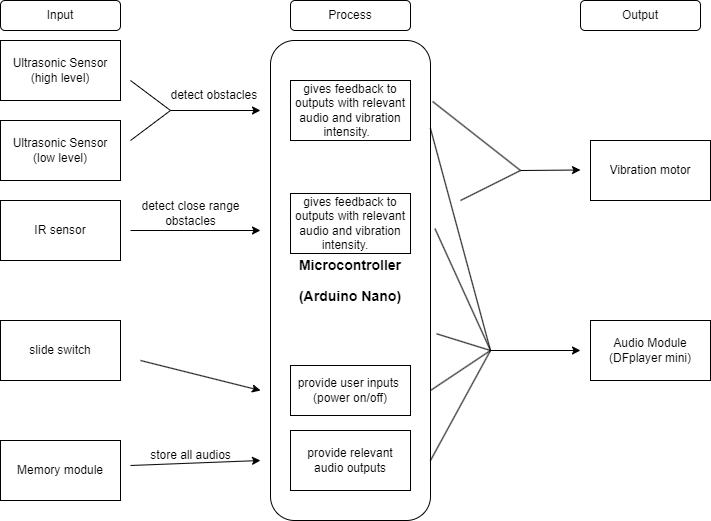

The diagram above was exported from draw.io. Its source (the exported page's mxGraphModel, read from the mxfile embedded in the PNG):
<mxGraphModel dx="1050" dy="522" grid="1" gridSize="10" guides="1" tooltips="1" connect="1" arrows="1" fold="1" page="1" pageScale="1" pageWidth="850" pageHeight="1100" math="0" shadow="0">
  <root>
    <mxCell id="0" />
    <mxCell id="1" parent="0" />
    <mxCell id="YzdUbmIKXA2X7B-N5ojR-1" value="Output" style="rounded=1;whiteSpace=wrap;html=1;" parent="1" vertex="1">
      <mxGeometry x="670" y="40" width="120" height="30" as="geometry" />
    </mxCell>
    <mxCell id="YzdUbmIKXA2X7B-N5ojR-2" value="Input" style="rounded=1;whiteSpace=wrap;html=1;" parent="1" vertex="1">
      <mxGeometry x="90" y="40" width="120" height="30" as="geometry" />
    </mxCell>
    <mxCell id="YzdUbmIKXA2X7B-N5ojR-3" value="Process" style="rounded=1;whiteSpace=wrap;html=1;" parent="1" vertex="1">
      <mxGeometry x="380" y="40" width="120" height="30" as="geometry" />
    </mxCell>
    <mxCell id="YzdUbmIKXA2X7B-N5ojR-4" value="&lt;h3&gt;Microcontroller&lt;/h3&gt;&lt;h3&gt;(Arduino Nano)&lt;/h3&gt;" style="rounded=1;whiteSpace=wrap;html=1;" parent="1" vertex="1">
      <mxGeometry x="360" y="80" width="160" height="480" as="geometry" />
    </mxCell>
    <mxCell id="YzdUbmIKXA2X7B-N5ojR-5" value="gives feedback to outputs with relevant audio and vibration intensity.&amp;nbsp;&amp;nbsp;" style="rounded=0;whiteSpace=wrap;html=1;" parent="1" vertex="1">
      <mxGeometry x="380" y="120" width="120" height="60" as="geometry" />
    </mxCell>
    <mxCell id="YzdUbmIKXA2X7B-N5ojR-6" value="slide switch" style="rounded=0;whiteSpace=wrap;html=1;" parent="1" vertex="1">
      <mxGeometry x="90" y="360" width="120" height="60" as="geometry" />
    </mxCell>
    <mxCell id="YzdUbmIKXA2X7B-N5ojR-7" value="Vibration motor" style="rounded=0;whiteSpace=wrap;html=1;" parent="1" vertex="1">
      <mxGeometry x="680" y="180" width="120" height="60" as="geometry" />
    </mxCell>
    <mxCell id="YzdUbmIKXA2X7B-N5ojR-8" value="Memory module" style="rounded=0;whiteSpace=wrap;html=1;" parent="1" vertex="1">
      <mxGeometry x="90" y="480" width="120" height="60" as="geometry" />
    </mxCell>
    <mxCell id="YzdUbmIKXA2X7B-N5ojR-9" value="Audio Module&lt;br&gt;(DFplayer mini)" style="rounded=0;whiteSpace=wrap;html=1;" parent="1" vertex="1">
      <mxGeometry x="680" y="360" width="120" height="60" as="geometry" />
    </mxCell>
    <mxCell id="YzdUbmIKXA2X7B-N5ojR-11" value="IR sensor" style="rounded=0;whiteSpace=wrap;html=1;" parent="1" vertex="1">
      <mxGeometry x="90" y="240" width="120" height="60" as="geometry" />
    </mxCell>
    <mxCell id="YzdUbmIKXA2X7B-N5ojR-12" value="Ultrasonic Sensor&lt;br&gt;(low level)" style="rounded=0;whiteSpace=wrap;html=1;" parent="1" vertex="1">
      <mxGeometry x="90" y="160" width="120" height="60" as="geometry" />
    </mxCell>
    <mxCell id="YzdUbmIKXA2X7B-N5ojR-13" value="Ultrasonic Sensor&lt;br&gt;(high level)" style="rounded=0;whiteSpace=wrap;html=1;" parent="1" vertex="1">
      <mxGeometry x="90" y="80" width="120" height="60" as="geometry" />
    </mxCell>
    <mxCell id="YzdUbmIKXA2X7B-N5ojR-14" value="" style="endArrow=classic;html=1;rounded=0;" parent="1" edge="1">
      <mxGeometry width="50" height="50" relative="1" as="geometry">
        <mxPoint x="260" y="150" as="sourcePoint" />
        <mxPoint x="350" y="150" as="targetPoint" />
      </mxGeometry>
    </mxCell>
    <mxCell id="YzdUbmIKXA2X7B-N5ojR-16" value="" style="endArrow=none;html=1;rounded=0;" parent="1" edge="1">
      <mxGeometry width="50" height="50" relative="1" as="geometry">
        <mxPoint x="220" y="180" as="sourcePoint" />
        <mxPoint x="220" y="120" as="targetPoint" />
        <Array as="points">
          <mxPoint x="260" y="150" />
        </Array>
      </mxGeometry>
    </mxCell>
    <mxCell id="YzdUbmIKXA2X7B-N5ojR-17" value="detect obstacles&amp;nbsp;" style="text;html=1;align=center;verticalAlign=middle;resizable=0;points=[];autosize=1;strokeColor=none;fillColor=none;" parent="1" vertex="1">
      <mxGeometry x="250" y="120" width="110" height="30" as="geometry" />
    </mxCell>
    <mxCell id="YzdUbmIKXA2X7B-N5ojR-18" value="" style="endArrow=classic;html=1;rounded=0;" parent="1" edge="1">
      <mxGeometry width="50" height="50" relative="1" as="geometry">
        <mxPoint x="220" y="270" as="sourcePoint" />
        <mxPoint x="350" y="270" as="targetPoint" />
      </mxGeometry>
    </mxCell>
    <mxCell id="YzdUbmIKXA2X7B-N5ojR-19" value="detect close range &lt;br&gt;obstacles" style="text;html=1;align=center;verticalAlign=middle;resizable=0;points=[];autosize=1;strokeColor=none;fillColor=none;" parent="1" vertex="1">
      <mxGeometry x="220" y="233" width="120" height="40" as="geometry" />
    </mxCell>
    <mxCell id="YzdUbmIKXA2X7B-N5ojR-20" value="gives feedback to outputs with relevant audio and vibration intensity.&amp;nbsp;&amp;nbsp;&amp;nbsp;" style="rounded=0;whiteSpace=wrap;html=1;" parent="1" vertex="1">
      <mxGeometry x="380" y="233" width="120" height="60" as="geometry" />
    </mxCell>
    <mxCell id="YzdUbmIKXA2X7B-N5ojR-24" value="" style="endArrow=classic;html=1;rounded=0;" parent="1" edge="1">
      <mxGeometry width="50" height="50" relative="1" as="geometry">
        <mxPoint x="230" y="400" as="sourcePoint" />
        <mxPoint x="350" y="430" as="targetPoint" />
      </mxGeometry>
    </mxCell>
    <mxCell id="YzdUbmIKXA2X7B-N5ojR-25" value="provide user inputs&amp;nbsp;&lt;br&gt;(power on/off)" style="rounded=0;whiteSpace=wrap;html=1;" parent="1" vertex="1">
      <mxGeometry x="380" y="405" width="120" height="50" as="geometry" />
    </mxCell>
    <mxCell id="YzdUbmIKXA2X7B-N5ojR-27" value="" style="endArrow=classic;html=1;rounded=0;" parent="1" edge="1">
      <mxGeometry width="50" height="50" relative="1" as="geometry">
        <mxPoint x="220" y="505" as="sourcePoint" />
        <mxPoint x="350" y="500" as="targetPoint" />
      </mxGeometry>
    </mxCell>
    <mxCell id="YzdUbmIKXA2X7B-N5ojR-28" value="store all audios" style="text;html=1;align=center;verticalAlign=middle;resizable=0;points=[];autosize=1;strokeColor=none;fillColor=none;" parent="1" vertex="1">
      <mxGeometry x="230" y="480" width="100" height="30" as="geometry" />
    </mxCell>
    <mxCell id="YzdUbmIKXA2X7B-N5ojR-29" value="provide relevant audio outputs" style="rounded=0;whiteSpace=wrap;html=1;" parent="1" vertex="1">
      <mxGeometry x="380" y="470" width="120" height="60" as="geometry" />
    </mxCell>
    <mxCell id="YzdUbmIKXA2X7B-N5ojR-31" value="" style="endArrow=classic;html=1;rounded=0;" parent="1" edge="1">
      <mxGeometry width="50" height="50" relative="1" as="geometry">
        <mxPoint x="610" y="210" as="sourcePoint" />
        <mxPoint x="670" y="209.5" as="targetPoint" />
      </mxGeometry>
    </mxCell>
    <mxCell id="YzdUbmIKXA2X7B-N5ojR-33" value="" style="endArrow=classic;html=1;rounded=0;" parent="1" edge="1">
      <mxGeometry width="50" height="50" relative="1" as="geometry">
        <mxPoint x="580" y="390" as="sourcePoint" />
        <mxPoint x="670" y="390" as="targetPoint" />
      </mxGeometry>
    </mxCell>
    <mxCell id="YzdUbmIKXA2X7B-N5ojR-34" value="" style="endArrow=none;html=1;rounded=0;exitX=1.038;exitY=0.611;exitDx=0;exitDy=0;exitPerimeter=0;" parent="1" source="YzdUbmIKXA2X7B-N5ojR-4" edge="1">
      <mxGeometry width="50" height="50" relative="1" as="geometry">
        <mxPoint x="530" y="365" as="sourcePoint" />
        <mxPoint x="580" y="390" as="targetPoint" />
      </mxGeometry>
    </mxCell>
    <mxCell id="YzdUbmIKXA2X7B-N5ojR-35" value="" style="endArrow=none;html=1;rounded=0;" parent="1" edge="1">
      <mxGeometry width="50" height="50" relative="1" as="geometry">
        <mxPoint x="550" y="240" as="sourcePoint" />
        <mxPoint x="610" y="210" as="targetPoint" />
      </mxGeometry>
    </mxCell>
    <mxCell id="YzdUbmIKXA2X7B-N5ojR-36" value="" style="endArrow=none;html=1;rounded=0;exitX=1.013;exitY=0.127;exitDx=0;exitDy=0;exitPerimeter=0;" parent="1" source="YzdUbmIKXA2X7B-N5ojR-4" edge="1">
      <mxGeometry width="50" height="50" relative="1" as="geometry">
        <mxPoint x="530" y="140" as="sourcePoint" />
        <mxPoint x="610" y="210" as="targetPoint" />
      </mxGeometry>
    </mxCell>
    <mxCell id="YzdUbmIKXA2X7B-N5ojR-38" value="" style="endArrow=none;html=1;rounded=0;exitX=1.028;exitY=0.392;exitDx=0;exitDy=0;exitPerimeter=0;" parent="1" source="YzdUbmIKXA2X7B-N5ojR-4" edge="1">
      <mxGeometry width="50" height="50" relative="1" as="geometry">
        <mxPoint x="530" y="270" as="sourcePoint" />
        <mxPoint x="580" y="390" as="targetPoint" />
      </mxGeometry>
    </mxCell>
    <mxCell id="YzdUbmIKXA2X7B-N5ojR-39" value="" style="endArrow=none;html=1;rounded=0;exitX=1.038;exitY=0.121;exitDx=0;exitDy=0;exitPerimeter=0;" parent="1" edge="1">
      <mxGeometry width="50" height="50" relative="1" as="geometry">
        <mxPoint x="519.9999999999999" y="168.08000000000004" as="sourcePoint" />
        <mxPoint x="580" y="390" as="targetPoint" />
        <Array as="points" />
      </mxGeometry>
    </mxCell>
    <mxCell id="YzdUbmIKXA2X7B-N5ojR-40" value="" style="endArrow=none;html=1;rounded=0;" parent="1" edge="1">
      <mxGeometry width="50" height="50" relative="1" as="geometry">
        <mxPoint x="520" y="430" as="sourcePoint" />
        <mxPoint x="580" y="390" as="targetPoint" />
      </mxGeometry>
    </mxCell>
    <mxCell id="YzdUbmIKXA2X7B-N5ojR-41" value="" style="endArrow=none;html=1;rounded=0;" parent="1" edge="1">
      <mxGeometry width="50" height="50" relative="1" as="geometry">
        <mxPoint x="520" y="500" as="sourcePoint" />
        <mxPoint x="580" y="390" as="targetPoint" />
      </mxGeometry>
    </mxCell>
  </root>
</mxGraphModel>